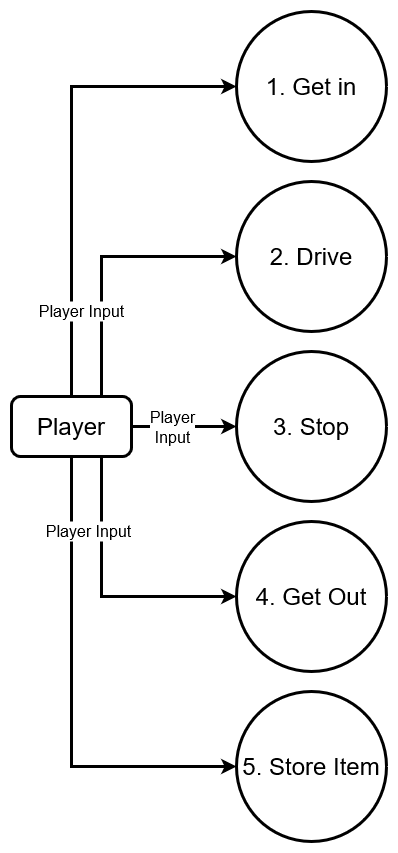

The diagram above was exported from draw.io. Its source (the exported page's mxGraphModel, read from the mxfile embedded in the PNG):
<mxGraphModel dx="868" dy="1550" grid="1" gridSize="10" guides="1" tooltips="1" connect="1" arrows="1" fold="1" page="1" pageScale="1" pageWidth="850" pageHeight="1100" math="0" shadow="0">
  <root>
    <mxCell id="0" />
    <mxCell id="1" parent="0" />
    <mxCell id="qfdr7OhVTFZG4qHf7e_s-1" value="" style="edgeStyle=orthogonalEdgeStyle;rounded=0;orthogonalLoop=1;jettySize=auto;html=1;exitX=0.75;exitY=0;exitDx=0;exitDy=0;entryX=0;entryY=0.5;entryDx=0;entryDy=0;strokeWidth=3;" edge="1" parent="1" source="qfdr7OhVTFZG4qHf7e_s-8" target="qfdr7OhVTFZG4qHf7e_s-3">
      <mxGeometry x="0.4426" relative="1" as="geometry">
        <mxPoint as="offset" />
      </mxGeometry>
    </mxCell>
    <mxCell id="qfdr7OhVTFZG4qHf7e_s-2" style="edgeStyle=orthogonalEdgeStyle;rounded=0;orthogonalLoop=1;jettySize=auto;html=1;exitX=0.75;exitY=1;exitDx=0;exitDy=0;entryX=0;entryY=0.5;entryDx=0;entryDy=0;strokeWidth=3;" edge="1" parent="1" source="qfdr7OhVTFZG4qHf7e_s-8" target="qfdr7OhVTFZG4qHf7e_s-10">
      <mxGeometry relative="1" as="geometry" />
    </mxCell>
    <mxCell id="qfdr7OhVTFZG4qHf7e_s-3" value="&lt;div&gt;2. Drive&lt;/div&gt;" style="ellipse;whiteSpace=wrap;html=1;aspect=fixed;fontSize=24;strokeWidth=3;" vertex="1" parent="1">
      <mxGeometry x="275" y="30" width="150" height="150" as="geometry" />
    </mxCell>
    <mxCell id="qfdr7OhVTFZG4qHf7e_s-4" style="edgeStyle=orthogonalEdgeStyle;rounded=0;orthogonalLoop=1;jettySize=auto;html=1;exitX=1;exitY=0.5;exitDx=0;exitDy=0;entryX=0;entryY=0.5;entryDx=0;entryDy=0;strokeWidth=3;" edge="1" parent="1" source="qfdr7OhVTFZG4qHf7e_s-8" target="qfdr7OhVTFZG4qHf7e_s-9">
      <mxGeometry relative="1" as="geometry" />
    </mxCell>
    <mxCell id="qfdr7OhVTFZG4qHf7e_s-5" value="&lt;div style=&quot;font-size: 16px;&quot;&gt;&lt;font style=&quot;font-size: 16px;&quot;&gt;Player&lt;/font&gt;&lt;/div&gt;&lt;div style=&quot;font-size: 16px;&quot;&gt;&lt;font style=&quot;font-size: 16px;&quot;&gt;Input&lt;/font&gt;&lt;br style=&quot;font-size: 16px;&quot;&gt;&lt;/div&gt;" style="edgeLabel;html=1;align=center;verticalAlign=middle;resizable=0;points=[];fontSize=16;labelBackgroundColor=#FFFFFF;" vertex="1" connectable="0" parent="qfdr7OhVTFZG4qHf7e_s-4">
      <mxGeometry x="-0.2952" y="-1" relative="1" as="geometry">
        <mxPoint x="3" y="-1" as="offset" />
      </mxGeometry>
    </mxCell>
    <mxCell id="qfdr7OhVTFZG4qHf7e_s-6" style="edgeStyle=orthogonalEdgeStyle;rounded=0;orthogonalLoop=1;jettySize=auto;html=1;exitX=0.5;exitY=0;exitDx=0;exitDy=0;entryX=0;entryY=0.5;entryDx=0;entryDy=0;strokeWidth=3;" edge="1" parent="1" source="qfdr7OhVTFZG4qHf7e_s-8" target="qfdr7OhVTFZG4qHf7e_s-11">
      <mxGeometry relative="1" as="geometry" />
    </mxCell>
    <mxCell id="qfdr7OhVTFZG4qHf7e_s-7" style="edgeStyle=orthogonalEdgeStyle;rounded=0;orthogonalLoop=1;jettySize=auto;html=1;exitX=0.5;exitY=1;exitDx=0;exitDy=0;entryX=0;entryY=0.5;entryDx=0;entryDy=0;strokeWidth=3;" edge="1" parent="1" source="qfdr7OhVTFZG4qHf7e_s-8" target="qfdr7OhVTFZG4qHf7e_s-12">
      <mxGeometry relative="1" as="geometry" />
    </mxCell>
    <mxCell id="qfdr7OhVTFZG4qHf7e_s-8" value="&lt;font style=&quot;font-size: 24px&quot;&gt;Player&lt;/font&gt;" style="rounded=1;whiteSpace=wrap;html=1;strokeWidth=3;" vertex="1" parent="1">
      <mxGeometry x="50" y="245" width="120" height="60" as="geometry" />
    </mxCell>
    <mxCell id="qfdr7OhVTFZG4qHf7e_s-9" value="&lt;div&gt;3. Stop&lt;/div&gt;" style="ellipse;whiteSpace=wrap;html=1;aspect=fixed;fontSize=24;strokeWidth=3;" vertex="1" parent="1">
      <mxGeometry x="275" y="200" width="150" height="150" as="geometry" />
    </mxCell>
    <mxCell id="qfdr7OhVTFZG4qHf7e_s-10" value="&lt;div&gt;4. Get Out&lt;br&gt;&lt;/div&gt;" style="ellipse;whiteSpace=wrap;html=1;aspect=fixed;fontSize=24;strokeWidth=3;" vertex="1" parent="1">
      <mxGeometry x="275" y="370" width="150" height="150" as="geometry" />
    </mxCell>
    <mxCell id="qfdr7OhVTFZG4qHf7e_s-11" value="&lt;div&gt;1. Get in&lt;br&gt;&lt;/div&gt;" style="ellipse;whiteSpace=wrap;html=1;aspect=fixed;fontSize=24;strokeWidth=3;" vertex="1" parent="1">
      <mxGeometry x="275" y="-140" width="150" height="150" as="geometry" />
    </mxCell>
    <mxCell id="qfdr7OhVTFZG4qHf7e_s-12" value="5. Store Item" style="ellipse;whiteSpace=wrap;html=1;aspect=fixed;fontSize=24;strokeWidth=3;" vertex="1" parent="1">
      <mxGeometry x="275" y="540" width="150" height="150" as="geometry" />
    </mxCell>
    <mxCell id="qfdr7OhVTFZG4qHf7e_s-13" value="&lt;span style=&quot;background-color: rgb(255 , 255 , 255)&quot;&gt;&lt;font style=&quot;font-size: 16px&quot;&gt;Player Input&lt;/font&gt;&lt;/span&gt;" style="text;html=1;align=center;verticalAlign=middle;resizable=0;points=[];autosize=1;strokeColor=none;fillColor=default;" vertex="1" parent="1">
      <mxGeometry x="77" y="370" width="100" height="20" as="geometry" />
    </mxCell>
    <mxCell id="qfdr7OhVTFZG4qHf7e_s-14" value="Player Input" style="text;html=1;align=center;verticalAlign=middle;resizable=0;points=[];autosize=1;strokeColor=none;fillColor=default;fontSize=16;" vertex="1" parent="1">
      <mxGeometry x="70" y="150" width="100" height="20" as="geometry" />
    </mxCell>
  </root>
</mxGraphModel>